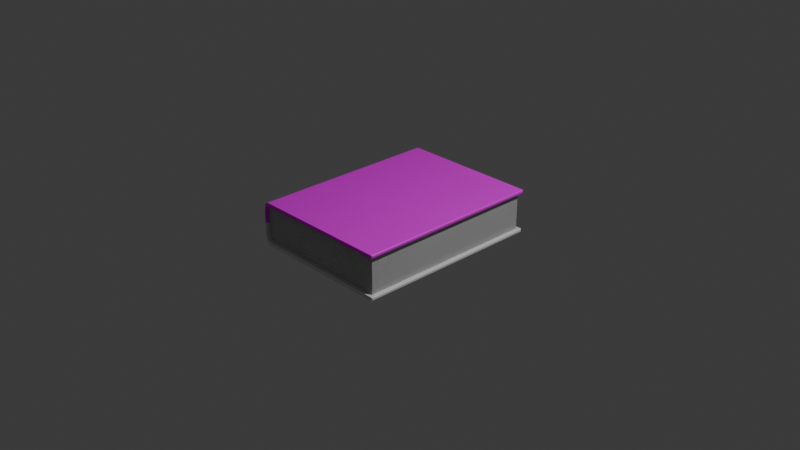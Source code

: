 # Source: knigga.blend  (saved by Blender 4.4.23; exported with 4.5.12 LTS)
import bpy
from mathutils import Matrix  # noqa: F401  (used for matrix-valued properties, if any)

bpy.ops.wm.read_factory_settings(use_empty=True)
scene = bpy.context.scene
scene.name = 'Scene'

# ---- collections
col_collection = bpy.data.collections.new('Collection'); scene.collection.children.link(col_collection)

# ---- images (referenced by path relative to the original .blend; pixels are not part of the script)
import os
ASSET_DIR = os.environ.get("B2B_ASSET_DIR", "")  # directory of the original .blend (textures are referenced by path, not embedded)
HERE = os.path.dirname(os.path.abspath(__file__))  # packed textures are extracted next to this script under _unpacked/

def load_image(name, relpath, width, height, colorspace="sRGB"):
    """Load a texture the original file referenced (path relative to the .blend, or extracted next to this script)."""
    p = next((c for c in (os.path.join(HERE, relpath), os.path.join(ASSET_DIR, relpath)) if relpath and os.path.exists(c)), "")
    if p:
        img = bpy.data.images.load(p, check_existing=True)
        img.name = name
    else:  # same state as the original file: an image datablock whose file is absent (Cycles renders it pink)
        img = bpy.data.images.new(name, width, height)
        img.source = "FILE"
        img.filepath = "//" + (relpath or name)
    img.colorspace_settings.name = colorspace
    return img
img_kniga_niga_png = load_image('kniga niga.png', 'kniga niga.png', 1024, 1024, 'sRGB')

# ---- materials (node trees are filled in below, after node groups)
mat_material = bpy.data.materials.new('Material')
mat_material.alpha_threshold = 0.0
mat_material.roughness = 0.5
mat_material.line_color = (0.0, 0.0, 0.0, 1.0)
mat_material_001 = bpy.data.materials.new('Material.001')
mat_material_004 = bpy.data.materials.new('Material.004')

# ---- material node trees
mat_material.use_nodes = True; mat_material.node_tree.nodes.clear()
_N = mat_material.node_tree.nodes; _L = mat_material.node_tree.links
n0 = _N.new('ShaderNodeOutputMaterial'); n0.name = 'Material Output'; n0.location = (300, 300)
n1 = _N.new('ShaderNodeBsdfPrincipled'); n1.name = 'Principled BSDF'; n1.location = (10, 300)
n1.inputs[3].default_value = 1.45
n2 = _N.new('ShaderNodeTexWave'); n2.name = 'Wave Texture'; n2.location = (-190, 280)
n2.bands_direction = 'Z'
n2.inputs[1].default_value = 30.2
n2.inputs[2].default_value = 2.3
_L.new(n1.outputs[0], n0.inputs[0])
_L.new(n2.outputs[0], n1.inputs[0])
n0.is_active_output = True
mat_material_001.use_nodes = True; mat_material_001.node_tree.nodes.clear()
_N = mat_material_001.node_tree.nodes; _L = mat_material_001.node_tree.links
n0 = _N.new('ShaderNodeBsdfPrincipled'); n0.name = 'Principled BSDF'; n0.location = (10, 300)
n1 = _N.new('ShaderNodeOutputMaterial'); n1.name = 'Material Output'; n1.location = (300, 300)
n2 = _N.new('ShaderNodeTexImage'); n2.name = 'Image Texture'; n2.location = (-280, 280)
n2.image = img_kniga_niga_png
_L.new(n0.outputs[0], n1.inputs[0])
_L.new(n2.outputs[0], n0.inputs[0])
n1.is_active_output = True
mat_material_004.use_nodes = True; mat_material_004.node_tree.nodes.clear()
_N = mat_material_004.node_tree.nodes; _L = mat_material_004.node_tree.links
n0 = _N.new('ShaderNodeBsdfPrincipled'); n0.name = 'Principled BSDF'; n0.location = (10, 300)
n1 = _N.new('ShaderNodeOutputMaterial'); n1.name = 'Material Output'; n1.location = (300, 300)
_L.new(n0.outputs[0], n1.inputs[0])
n1.is_active_output = True

# ---- world
world_world = bpy.data.worlds.new('World'); scene.world = world_world
world_world.use_nodes = True; world_world.node_tree.nodes.clear()
_N = world_world.node_tree.nodes; _L = world_world.node_tree.links
n0 = _N.new('ShaderNodeOutputWorld'); n0.name = 'World Output'; n0.location = (300, 300)
n1 = _N.new('ShaderNodeBackground'); n1.name = 'Background'; n1.location = (10, 300)
n1.inputs[0].default_value = (0.05088, 0.05088, 0.05088, 1.0)
_L.new(n1.outputs[0], n0.inputs[0])
n0.is_active_output = True
world_world.color = (0.05088, 0.05088, 0.05088)
world_world.sun_shadow_jitter_overblur = 0.0

# ---- cameras
cam_camera = bpy.data.cameras.new('Camera')
cam_camera.clip_end = 100.0
cam_camera.ortho_scale = 7.314

# ---- lights
light_light = bpy.data.lights.new('Light', 'POINT')
light_light.energy = 1000.0
light_light.shadow_soft_size = 0.1

# ---- meshes
me_cube = bpy.data.meshes.new('Cube')
me_cube.from_pydata([(0.7, 1.0, 0.2), (0.7, 1.0, -0.2), (0.7, -1.0, 0.2), (0.7, -1.0, -0.2), (-0.8, 1.0, 0.2), (-0.8, 1.0, -0.2), (-0.8, -1.0, 0.2), (-0.8, -1.0, -0.2), (-0.8324, 1.0, -0.1778), (-0.8324, 1.0, 0.1778), (-0.8324, -1.0, 0.1778), (-0.8324, -1.0, -0.1778), (-0.8451, 1.0, -0.1345), (-0.8451, 1.0, 0.1345), (-0.8451, -1.0, 0.1345), (-0.8451, -1.0, -0.1345)], [], [(0, 4, 6, 2), (3, 2, 6, 7), (4, 5, 8, 9), (5, 1, 3, 7), (1, 0, 2, 3), (5, 4, 0, 1), (5, 7, 11, 8), (7, 6, 10, 11), (10, 9, 13, 14), (6, 4, 9, 10), (11, 10, 14, 15), (8, 11, 15, 12), (14, 13, 12, 15), (9, 8, 12, 13)])
_uv = me_cube.uv_layers.new(name='UVMap')
_uv.uv.foreach_set('vector', [0.625, 0.5, 0.875, 0.5, 0.875, 0.75, 0.625, 0.75, 0.375, 0.75, 0.625, 0.75, 0.625, 1.0, 0.375, 1.0, 0.625, 0.25, 0.375, 0.25, 0.4403, 0.25, 0.625, 0.25, 0.125, 0.5, 0.375, 0.5, 0.375, 0.75, 0.125, 0.75, 0.375, 0.5, 0.625, 0.5, 0.625, 0.75, 0.375, 0.75, 0.375, 0.25, 0.625, 0.25, 0.625, 0.5, 0.375, 0.5, 0.125, 0.5, 0.125, 0.75, 0.125, 0.75, 0.125, 0.5, 0.375, 1.0, 0.625, 1.0, 0.5597, 1.0, 0.375, 1.0, 0.875, 0.75, 0.875, 0.5, 0.875, 0.5, 0.875, 0.75, 0.875, 0.75, 0.875, 0.5, 0.875, 0.5, 0.875, 0.75, 0.375, 1.0, 0.5597, 1.0, 0.501, 1.0, 0.375, 1.0, 0.125, 0.5, 0.125, 0.75, 0.125, 0.75, 0.125, 0.5, 0.125, 0.75, 0.125, 0.5, 0.125, 0.5, 0.125, 0.75, 0.625, 0.25, 0.4403, 0.25, 0.499, 0.25, 0.625, 0.25])
me_cube.materials.append(mat_material)
me_cube.use_mirror_vertex_groups = False
me_cube.update()
me_cube_001 = bpy.data.meshes.new('Cube.001')
me_cube_001.from_pydata([(-0.8, -1.04, 0.2), (-0.8, -1.04, 0.24), (-0.8, 1.04, 0.2), (-0.8, 1.04, 0.24), (0.74, -1.031, 0.2092), (0.7308, -1.04, 0.2), (0.7308, -1.04, 0.24), (0.74, -1.031, 0.2308), (0.74, 1.031, 0.2092), (0.7308, 1.04, 0.2), (0.74, 1.031, 0.2308), (0.7308, 1.04, 0.24), (-0.82, -1.04, 0.1863), (-0.82, -1.04, 0.2328), (-0.82, 1.04, 0.1863), (-0.82, 1.04, 0.2328), (-0.8289, -1.04, 0.172), (-0.84, -1.04, 0.2128), (-0.8289, 1.04, 0.172), (-0.84, 1.04, 0.2128), (-0.8368, -1.04, 0.137), (-0.8492, -1.04, 0.177), (-0.8368, 1.04, 0.137), (-0.8492, 1.04, 0.177), (-0.8401, -1.04, 0.09921), (-0.8589, -1.04, 0.1169), (-0.8401, 1.04, 0.09921), (-0.8589, 1.04, 0.1169), (-0.8398, -1.04, -0.0008411), (-0.8587, -1.04, -0.0009991), (-0.8398, 1.04, -0.0008411), (-0.8587, 1.04, -0.0009991)], [], [(1, 3, 15, 13), (5, 6, 1, 0), (11, 3, 1, 6), (8, 10, 7, 4), (2, 3, 11, 9), (10, 8, 9, 11), (5, 9, 8, 4), (11, 6, 7, 10), (6, 5, 4, 7), (2, 9, 5, 0), (13, 15, 19, 17), (2, 0, 12, 14), (3, 2, 14, 15), (0, 1, 13, 12), (19, 18, 22, 23), (14, 12, 16, 18), (15, 14, 18, 19), (12, 13, 17, 16), (20, 21, 25, 24), (16, 17, 21, 20), (17, 19, 23, 21), (18, 16, 20, 22), (25, 27, 31, 29), (21, 23, 27, 25), (22, 20, 24, 26), (23, 22, 26, 27), (28, 29, 31, 30), (26, 24, 28, 30), (27, 26, 30, 31), (24, 25, 29, 28)])
_uv = me_cube_001.uv_layers.new(name='UVMap')
_uv.uv.foreach_set('vector', [0.09049, 0.03131, 0.09049, 0.03131, 0.09049, 0.03131, 0.09049, 0.03131, 0.02222, 0.02164, 0.0236, 0.02038, 0.02192, 0.02482, 0.02054, 0.02608, 1.0, 1.0, 0.001135, 1.0, 0.001135, -8.941e-08, 1.0, 8.941e-08, 0.0227, 0.01984, 0.02312, 0.0211, 0.02312, 0.02064, 0.0227, 0.01938, 0.01886, 0.01817, 0.02024, 0.01817, 0.02024, 0.01758, 0.01886, 0.01758, 0.02312, 0.0211, 0.0227, 0.01984, 0.0239, 0.0201, 0.02024, 0.01758, 0.02277, 0.02303, 0.02277, 0.02123, 0.0227, 0.01984, 0.0227, 0.01938, 0.02137, 0.01871, 0.02137, 0.02051, 0.02312, 0.02064, 0.02312, 0.0211, 0.0236, 0.02038, 0.02222, 0.02164, 0.02606, 0.02064, 0.0248, 0.01938, 0.03429, 0.02627, 0.03453, 0.02501, 0.03285, 0.02555, 0.03261, 0.02681, 0.09049, 0.03131, 0.09049, 0.03131, 0.09049, 0.03131, 0.09049, 0.03131, 0.125, 0.5, 0.125, 0.75, 0.125, 0.75, 0.125, 0.5, 0.02024, 0.01817, 0.01886, 0.01817, 0.01886, 0.01817, 0.02024, 0.01817, 0.02054, 0.02608, 0.02192, 0.02482, 0.02192, 0.02482, 0.02054, 0.02608, 0.02222, 0.01817, 0.02222, 0.01817, 0.02222, 0.01817, 0.02222, 0.01817, 0.125, 0.5, 0.125, 0.75, 0.125, 0.75, 0.125, 0.5, 0.02222, 0.01817, 0.02222, 0.01817, 0.02222, 0.01817, 0.02222, 0.01817, 0.02054, 0.02608, 0.02192, 0.02482, 0.02192, 0.02482, 0.02054, 0.02608, 0.02054, 0.02608, 0.02192, 0.02482, 0.02192, 0.02482, 0.02054, 0.02608, 0.02054, 0.02608, 0.02192, 0.02482, 0.02192, 0.02482, 0.02054, 0.02608, 0.09049, 0.03131, 0.09049, 0.03131, 0.09049, 0.03131, 0.09049, 0.03131, 0.125, 0.5, 0.125, 0.75, 0.125, 0.75, 0.125, 0.5, 0.09049, 0.03131, 0.09049, 0.03131, 0.09049, 0.03131, 0.09049, 0.03131, 0.09049, 0.03131, 0.09049, 0.03131, 0.09049, 0.03131, 0.09049, 0.03131, 0.125, 0.5, 0.125, 0.75, 0.125, 0.75, 0.125, 0.5, 0.02024, 0.01817, 0.01886, 0.01817, 0.01886, 0.01817, 0.02024, 0.01817, 0.375, 0.0, 0.625, 0.0, 0.625, 0.25, 0.375, 0.25, 0.125, 0.5, 0.125, 0.75, 0.125, 0.75, 0.125, 0.5, 0.02024, 0.01817, 0.01886, 0.01817, 0.01886, 0.01817, 0.02024, 0.01817, 0.02054, 0.02608, 0.02192, 0.02482, 0.02192, 0.02482, 0.02054, 0.02608])
me_cube_001.materials.append(mat_material_001)
me_cube_001.update()
me_cube_002 = bpy.data.meshes.new('Cube.002')
me_cube_002.from_pydata([(-0.8, -1.04, 0.2), (-0.8, -1.04, 0.24), (-0.8, 1.04, 0.2), (-0.8, 1.04, 0.24), (0.74, -1.031, 0.2092), (0.7308, -1.04, 0.2), (0.7308, -1.04, 0.24), (0.74, -1.031, 0.2308), (0.74, 1.031, 0.2092), (0.7308, 1.04, 0.2), (0.74, 1.031, 0.2308), (0.7308, 1.04, 0.24), (-0.82, -1.04, 0.1863), (-0.82, -1.04, 0.2328), (-0.82, 1.04, 0.1863), (-0.82, 1.04, 0.2328), (-0.8289, -1.04, 0.172), (-0.84, -1.04, 0.2128), (-0.8289, 1.04, 0.172), (-0.84, 1.04, 0.2128), (-0.8368, -1.04, 0.137), (-0.8492, -1.04, 0.177), (-0.8368, 1.04, 0.137), (-0.8492, 1.04, 0.177), (-0.8401, -1.04, 0.09921), (-0.8589, -1.04, 0.1169), (-0.8401, 1.04, 0.09921), (-0.8589, 1.04, 0.1169), (-0.8398, -1.04, -0.0008411), (-0.8587, -1.04, -0.0009991), (-0.8398, 1.04, -0.0008411), (-0.8587, 1.04, -0.0009991)], [], [(1, 3, 15, 13), (5, 6, 1, 0), (11, 3, 1, 6), (8, 10, 7, 4), (2, 3, 11, 9), (10, 8, 9, 11), (5, 9, 8, 4), (11, 6, 7, 10), (6, 5, 4, 7), (2, 9, 5, 0), (13, 15, 19, 17), (2, 0, 12, 14), (3, 2, 14, 15), (0, 1, 13, 12), (19, 18, 22, 23), (14, 12, 16, 18), (15, 14, 18, 19), (12, 13, 17, 16), (20, 21, 25, 24), (16, 17, 21, 20), (17, 19, 23, 21), (18, 16, 20, 22), (25, 27, 31, 29), (21, 23, 27, 25), (22, 20, 24, 26), (23, 22, 26, 27), (28, 29, 31, 30), (26, 24, 28, 30), (27, 26, 30, 31), (24, 25, 29, 28)])
_uv = me_cube_002.uv_layers.new(name='UVMap')
_uv.uv.foreach_set('vector', [0.09049, 0.03131, 0.09049, 0.03131, 0.09049, 0.03131, 0.09049, 0.03131, 0.02222, 0.02164, 0.0236, 0.02038, 0.02192, 0.02482, 0.02054, 0.02608, 0.001135, 0.0, 1.0, 0.0, 1.0, 1.0, 0.001135, 1.0, 0.0227, 0.01984, 0.02312, 0.0211, 0.02312, 0.02064, 0.0227, 0.01938, 0.01886, 0.01817, 0.02024, 0.01817, 0.02024, 0.01758, 0.01886, 0.01758, 0.02312, 0.0211, 0.0227, 0.01984, 0.0239, 0.0201, 0.02024, 0.01758, 0.02277, 0.02303, 0.02277, 0.02123, 0.0227, 0.01984, 0.0227, 0.01938, 0.02137, 0.01871, 0.02137, 0.02051, 0.02312, 0.02064, 0.02312, 0.0211, 0.0236, 0.02038, 0.02222, 0.02164, 0.02606, 0.02064, 0.0248, 0.01938, 0.125, 0.5, 0.3739, 0.5, 0.3739, 0.75, 0.125, 0.75, 0.09049, 0.03131, 0.09049, 0.03131, 0.09049, 0.03131, 0.09049, 0.03131, 0.125, 0.5, 0.125, 0.75, 0.125, 0.75, 0.125, 0.5, 0.02024, 0.01817, 0.01886, 0.01817, 0.01886, 0.01817, 0.02024, 0.01817, 0.02054, 0.02608, 0.02192, 0.02482, 0.02192, 0.02482, 0.02054, 0.02608, 0.02222, 0.01817, 0.02222, 0.01817, 0.02222, 0.01817, 0.02222, 0.01817, 0.125, 0.5, 0.125, 0.75, 0.125, 0.75, 0.125, 0.5, 0.02222, 0.01817, 0.02222, 0.01817, 0.02222, 0.01817, 0.02222, 0.01817, 0.02054, 0.02608, 0.02192, 0.02482, 0.02192, 0.02482, 0.02054, 0.02608, 0.02054, 0.02608, 0.02192, 0.02482, 0.02192, 0.02482, 0.02054, 0.02608, 0.02054, 0.02608, 0.02192, 0.02482, 0.02192, 0.02482, 0.02054, 0.02608, 0.09049, 0.03131, 0.09049, 0.03131, 0.09049, 0.03131, 0.09049, 0.03131, 0.125, 0.5, 0.125, 0.75, 0.125, 0.75, 0.125, 0.5, 0.09049, 0.03131, 0.09049, 0.03131, 0.09049, 0.03131, 0.09049, 0.03131, 0.09049, 0.03131, 0.09049, 0.03131, 0.09049, 0.03131, 0.09049, 0.03131, 0.125, 0.5, 0.125, 0.75, 0.125, 0.75, 0.125, 0.5, 0.02024, 0.01817, 0.01886, 0.01817, 0.01886, 0.01817, 0.02024, 0.01817, 0.375, 0.0, 0.625, 0.0, 0.625, 0.25, 0.375, 0.25, 0.125, 0.5, 0.125, 0.75, 0.125, 0.75, 0.125, 0.5, 0.02024, 0.01817, 0.01886, 0.01817, 0.01886, 0.01817, 0.02024, 0.01817, 0.02054, 0.02608, 0.02192, 0.02482, 0.02192, 0.02482, 0.02054, 0.02608])
me_cube_002.materials.append(mat_material_004)
me_cube_002.update()

# ---- objects
ob_cube = bpy.data.objects.new('Cube', me_cube)
ob_light = bpy.data.objects.new('Light', light_light)
ob_camera = bpy.data.objects.new('Camera', cam_camera)
ob_cube_001 = bpy.data.objects.new('Cube.001', me_cube_001)
ob_cube_002 = bpy.data.objects.new('Cube.002', me_cube_002)

# ---- transforms, parenting, visibility, modifiers, constraints
ob_cube.location = (0.0, 0.0, 0.0)
ob_cube.lock_rotations_4d = False
ob_cube.empty_display_type = 'ARROWS'
ob_cube.lineart.crease_threshold = 0.0
ob_light.location = (4.076, 1.005, 5.904)
ob_light.rotation_euler = (0.6503, 0.05522, 1.866)
ob_light.lock_rotations_4d = False
ob_light.empty_display_type = 'ARROWS'
ob_light.color = (0.0, 0.0, 0.0, 0.0)
ob_light.lineart.crease_threshold = 0.0
ob_camera.location = (7.359, -6.926, 4.958)
ob_camera.rotation_euler = (1.109, 0.0, 0.8149)
ob_camera.lock_rotations_4d = False
ob_camera.empty_display_type = 'ARROWS'
ob_camera.color = (0.0, 0.0, 0.0, 0.0)
ob_camera.display_type = 'WIRE'
ob_camera.lineart.crease_threshold = 0.0
ob_cube_001.location = (0.0, 0.0, 0.0)
ob_cube_002.location = (0.0, 0.0, 0.0)
ob_cube_002.rotation_euler = (-3.142, -0.0, 0.0)

# ---- collection membership
col_collection.objects.link(ob_cube)
col_collection.objects.link(ob_light)
col_collection.objects.link(ob_camera)
col_collection.objects.link(ob_cube_001)
col_collection.objects.link(ob_cube_002)

# ---- scene / render settings (as saved in the file)
scene.camera = ob_camera
scene.frame_start = 1; scene.frame_end = 250; scene.frame_set(1)
scene.render.engine = 'BLENDER_EEVEE_NEXT'
bpy.context.view_layer.update()
